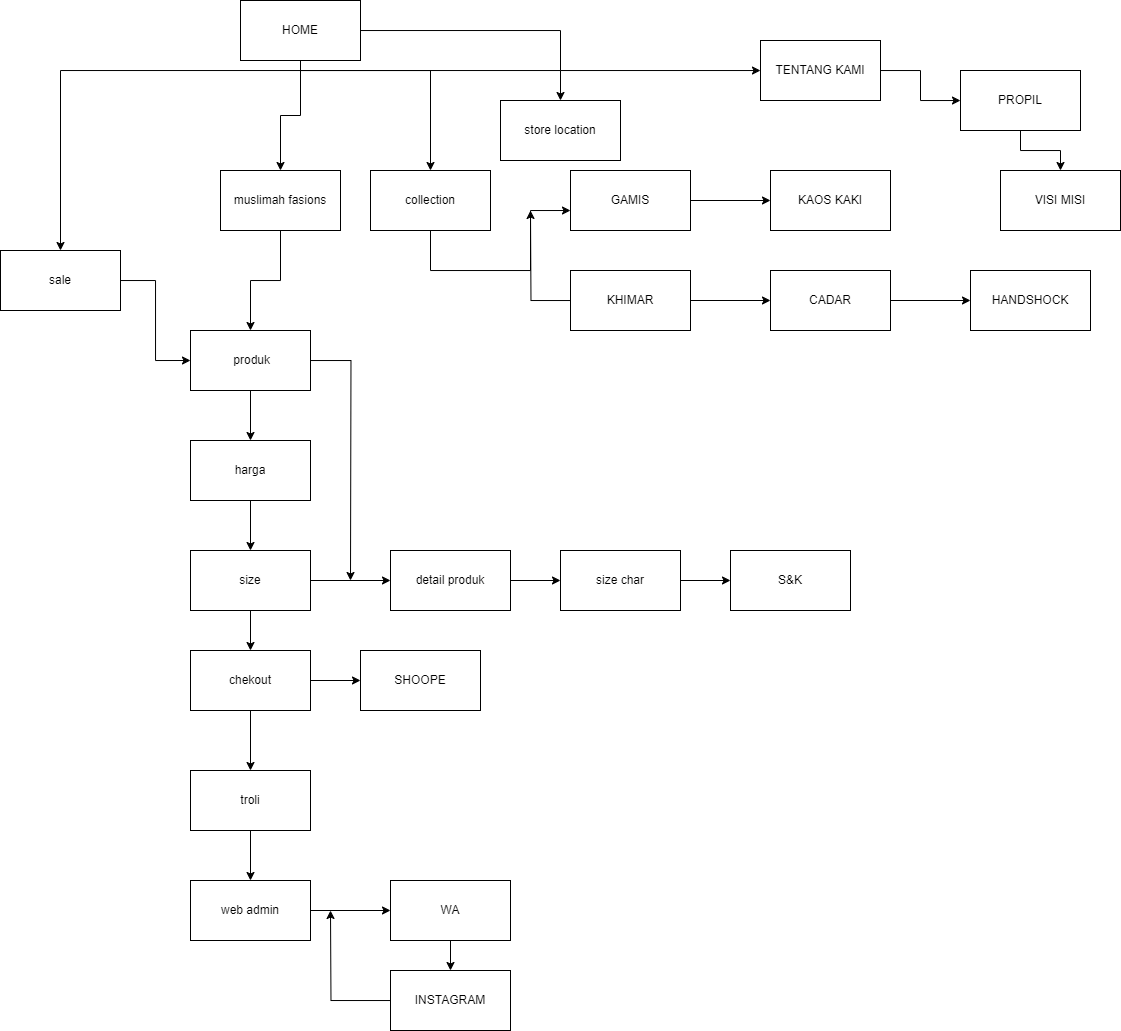

The diagram above was exported from draw.io. Its source (the exported page's mxGraphModel, read from the mxfile embedded in the PNG):
<mxGraphModel dx="1320" dy="695" grid="1" gridSize="10" guides="1" tooltips="1" connect="1" arrows="1" fold="1" page="1" pageScale="1" pageWidth="827" pageHeight="1169" math="0" shadow="0">
  <root>
    <mxCell id="0" />
    <mxCell id="1" parent="0" />
    <mxCell id="LWqmI3hqgv4k9HIJ2RMY-2" value="" style="edgeStyle=orthogonalEdgeStyle;rounded=0;orthogonalLoop=1;jettySize=auto;html=1;" edge="1" parent="1" source="4W4AqIBegaxlcaGQBx3O-1" target="LWqmI3hqgv4k9HIJ2RMY-1">
      <mxGeometry relative="1" as="geometry" />
    </mxCell>
    <mxCell id="LWqmI3hqgv4k9HIJ2RMY-10" value="" style="edgeStyle=orthogonalEdgeStyle;rounded=0;orthogonalLoop=1;jettySize=auto;html=1;" edge="1" parent="1" source="4W4AqIBegaxlcaGQBx3O-1" target="LWqmI3hqgv4k9HIJ2RMY-9">
      <mxGeometry relative="1" as="geometry">
        <Array as="points">
          <mxPoint x="330" y="110" />
          <mxPoint x="460" y="110" />
        </Array>
      </mxGeometry>
    </mxCell>
    <mxCell id="LWqmI3hqgv4k9HIJ2RMY-16" value="" style="edgeStyle=orthogonalEdgeStyle;rounded=0;orthogonalLoop=1;jettySize=auto;html=1;" edge="1" parent="1" source="4W4AqIBegaxlcaGQBx3O-1" target="LWqmI3hqgv4k9HIJ2RMY-15">
      <mxGeometry relative="1" as="geometry">
        <Array as="points">
          <mxPoint x="330" y="110" />
        </Array>
      </mxGeometry>
    </mxCell>
    <mxCell id="LWqmI3hqgv4k9HIJ2RMY-19" style="edgeStyle=orthogonalEdgeStyle;rounded=0;orthogonalLoop=1;jettySize=auto;html=1;" edge="1" parent="1" source="4W4AqIBegaxlcaGQBx3O-1" target="LWqmI3hqgv4k9HIJ2RMY-5">
      <mxGeometry relative="1" as="geometry">
        <Array as="points">
          <mxPoint x="330" y="110" />
          <mxPoint x="90" y="110" />
        </Array>
      </mxGeometry>
    </mxCell>
    <mxCell id="LWqmI3hqgv4k9HIJ2RMY-74" value="" style="edgeStyle=orthogonalEdgeStyle;rounded=0;orthogonalLoop=1;jettySize=auto;html=1;" edge="1" parent="1" source="4W4AqIBegaxlcaGQBx3O-1" target="LWqmI3hqgv4k9HIJ2RMY-73">
      <mxGeometry relative="1" as="geometry" />
    </mxCell>
    <mxCell id="4W4AqIBegaxlcaGQBx3O-1" value="HOME" style="rounded=0;whiteSpace=wrap;html=1;" vertex="1" parent="1">
      <mxGeometry x="270" y="40" width="120" height="60" as="geometry" />
    </mxCell>
    <mxCell id="LWqmI3hqgv4k9HIJ2RMY-4" value="" style="edgeStyle=orthogonalEdgeStyle;rounded=0;orthogonalLoop=1;jettySize=auto;html=1;" edge="1" parent="1" source="LWqmI3hqgv4k9HIJ2RMY-1" target="LWqmI3hqgv4k9HIJ2RMY-3">
      <mxGeometry relative="1" as="geometry" />
    </mxCell>
    <mxCell id="LWqmI3hqgv4k9HIJ2RMY-1" value="muslimah fasions" style="rounded=0;whiteSpace=wrap;html=1;" vertex="1" parent="1">
      <mxGeometry x="250" y="210" width="120" height="60" as="geometry" />
    </mxCell>
    <mxCell id="LWqmI3hqgv4k9HIJ2RMY-22" value="" style="edgeStyle=orthogonalEdgeStyle;rounded=0;orthogonalLoop=1;jettySize=auto;html=1;" edge="1" parent="1" source="LWqmI3hqgv4k9HIJ2RMY-3" target="LWqmI3hqgv4k9HIJ2RMY-21">
      <mxGeometry relative="1" as="geometry" />
    </mxCell>
    <mxCell id="LWqmI3hqgv4k9HIJ2RMY-47" style="edgeStyle=orthogonalEdgeStyle;rounded=0;orthogonalLoop=1;jettySize=auto;html=1;" edge="1" parent="1" source="LWqmI3hqgv4k9HIJ2RMY-3">
      <mxGeometry relative="1" as="geometry">
        <mxPoint x="380" y="620" as="targetPoint" />
      </mxGeometry>
    </mxCell>
    <mxCell id="LWqmI3hqgv4k9HIJ2RMY-3" value="&amp;nbsp;produk" style="rounded=0;whiteSpace=wrap;html=1;" vertex="1" parent="1">
      <mxGeometry x="220" y="370" width="120" height="60" as="geometry" />
    </mxCell>
    <mxCell id="LWqmI3hqgv4k9HIJ2RMY-8" value="" style="edgeStyle=orthogonalEdgeStyle;rounded=0;orthogonalLoop=1;jettySize=auto;html=1;" edge="1" parent="1" source="LWqmI3hqgv4k9HIJ2RMY-5">
      <mxGeometry relative="1" as="geometry">
        <mxPoint x="100" y="290" as="targetPoint" />
        <Array as="points">
          <mxPoint x="100" y="300" />
        </Array>
      </mxGeometry>
    </mxCell>
    <mxCell id="LWqmI3hqgv4k9HIJ2RMY-20" style="edgeStyle=orthogonalEdgeStyle;rounded=0;orthogonalLoop=1;jettySize=auto;html=1;entryX=0;entryY=0.5;entryDx=0;entryDy=0;" edge="1" parent="1" source="LWqmI3hqgv4k9HIJ2RMY-5" target="LWqmI3hqgv4k9HIJ2RMY-3">
      <mxGeometry relative="1" as="geometry" />
    </mxCell>
    <mxCell id="LWqmI3hqgv4k9HIJ2RMY-5" value="sale" style="rounded=0;whiteSpace=wrap;html=1;" vertex="1" parent="1">
      <mxGeometry x="30" y="290" width="120" height="60" as="geometry" />
    </mxCell>
    <mxCell id="LWqmI3hqgv4k9HIJ2RMY-9" value="collection" style="rounded=0;whiteSpace=wrap;html=1;" vertex="1" parent="1">
      <mxGeometry x="400" y="210" width="120" height="60" as="geometry" />
    </mxCell>
    <mxCell id="LWqmI3hqgv4k9HIJ2RMY-15" value="store location" style="rounded=0;whiteSpace=wrap;html=1;" vertex="1" parent="1">
      <mxGeometry x="530" y="140" width="120" height="60" as="geometry" />
    </mxCell>
    <mxCell id="LWqmI3hqgv4k9HIJ2RMY-24" value="" style="edgeStyle=orthogonalEdgeStyle;rounded=0;orthogonalLoop=1;jettySize=auto;html=1;" edge="1" parent="1" source="LWqmI3hqgv4k9HIJ2RMY-21" target="LWqmI3hqgv4k9HIJ2RMY-23">
      <mxGeometry relative="1" as="geometry" />
    </mxCell>
    <mxCell id="LWqmI3hqgv4k9HIJ2RMY-21" value="harga" style="rounded=0;whiteSpace=wrap;html=1;" vertex="1" parent="1">
      <mxGeometry x="220" y="480" width="120" height="60" as="geometry" />
    </mxCell>
    <mxCell id="LWqmI3hqgv4k9HIJ2RMY-26" value="" style="edgeStyle=orthogonalEdgeStyle;rounded=0;orthogonalLoop=1;jettySize=auto;html=1;" edge="1" parent="1" source="LWqmI3hqgv4k9HIJ2RMY-23" target="LWqmI3hqgv4k9HIJ2RMY-25">
      <mxGeometry relative="1" as="geometry" />
    </mxCell>
    <mxCell id="LWqmI3hqgv4k9HIJ2RMY-44" value="" style="edgeStyle=orthogonalEdgeStyle;rounded=0;orthogonalLoop=1;jettySize=auto;html=1;" edge="1" parent="1" source="LWqmI3hqgv4k9HIJ2RMY-23" target="LWqmI3hqgv4k9HIJ2RMY-43">
      <mxGeometry relative="1" as="geometry" />
    </mxCell>
    <mxCell id="LWqmI3hqgv4k9HIJ2RMY-23" value="size" style="rounded=0;whiteSpace=wrap;html=1;" vertex="1" parent="1">
      <mxGeometry x="220" y="590" width="120" height="60" as="geometry" />
    </mxCell>
    <mxCell id="LWqmI3hqgv4k9HIJ2RMY-28" value="" style="edgeStyle=orthogonalEdgeStyle;rounded=0;orthogonalLoop=1;jettySize=auto;html=1;" edge="1" parent="1" source="LWqmI3hqgv4k9HIJ2RMY-25" target="LWqmI3hqgv4k9HIJ2RMY-27">
      <mxGeometry relative="1" as="geometry" />
    </mxCell>
    <mxCell id="LWqmI3hqgv4k9HIJ2RMY-32" value="" style="edgeStyle=orthogonalEdgeStyle;rounded=0;orthogonalLoop=1;jettySize=auto;html=1;" edge="1" parent="1" source="LWqmI3hqgv4k9HIJ2RMY-25" target="LWqmI3hqgv4k9HIJ2RMY-31">
      <mxGeometry relative="1" as="geometry" />
    </mxCell>
    <mxCell id="LWqmI3hqgv4k9HIJ2RMY-25" value="chekout" style="rounded=0;whiteSpace=wrap;html=1;" vertex="1" parent="1">
      <mxGeometry x="220" y="690" width="120" height="60" as="geometry" />
    </mxCell>
    <mxCell id="LWqmI3hqgv4k9HIJ2RMY-30" value="" style="edgeStyle=orthogonalEdgeStyle;rounded=0;orthogonalLoop=1;jettySize=auto;html=1;" edge="1" parent="1" source="LWqmI3hqgv4k9HIJ2RMY-27" target="LWqmI3hqgv4k9HIJ2RMY-29">
      <mxGeometry relative="1" as="geometry" />
    </mxCell>
    <mxCell id="LWqmI3hqgv4k9HIJ2RMY-27" value="troli" style="rounded=0;whiteSpace=wrap;html=1;" vertex="1" parent="1">
      <mxGeometry x="220" y="810" width="120" height="60" as="geometry" />
    </mxCell>
    <mxCell id="LWqmI3hqgv4k9HIJ2RMY-51" value="" style="edgeStyle=orthogonalEdgeStyle;rounded=0;orthogonalLoop=1;jettySize=auto;html=1;" edge="1" parent="1" source="LWqmI3hqgv4k9HIJ2RMY-29" target="LWqmI3hqgv4k9HIJ2RMY-50">
      <mxGeometry relative="1" as="geometry" />
    </mxCell>
    <mxCell id="LWqmI3hqgv4k9HIJ2RMY-29" value="web admin" style="rounded=0;whiteSpace=wrap;html=1;" vertex="1" parent="1">
      <mxGeometry x="220" y="920" width="120" height="60" as="geometry" />
    </mxCell>
    <mxCell id="LWqmI3hqgv4k9HIJ2RMY-31" value="SHOOPE" style="rounded=0;whiteSpace=wrap;html=1;" vertex="1" parent="1">
      <mxGeometry x="390" y="690" width="120" height="60" as="geometry" />
    </mxCell>
    <mxCell id="LWqmI3hqgv4k9HIJ2RMY-46" value="" style="edgeStyle=orthogonalEdgeStyle;rounded=0;orthogonalLoop=1;jettySize=auto;html=1;" edge="1" parent="1" source="LWqmI3hqgv4k9HIJ2RMY-43" target="LWqmI3hqgv4k9HIJ2RMY-45">
      <mxGeometry relative="1" as="geometry" />
    </mxCell>
    <mxCell id="LWqmI3hqgv4k9HIJ2RMY-43" value="detail produk" style="rounded=0;whiteSpace=wrap;html=1;" vertex="1" parent="1">
      <mxGeometry x="420" y="590" width="120" height="60" as="geometry" />
    </mxCell>
    <mxCell id="LWqmI3hqgv4k9HIJ2RMY-49" value="" style="edgeStyle=orthogonalEdgeStyle;rounded=0;orthogonalLoop=1;jettySize=auto;html=1;" edge="1" parent="1" source="LWqmI3hqgv4k9HIJ2RMY-45" target="LWqmI3hqgv4k9HIJ2RMY-48">
      <mxGeometry relative="1" as="geometry" />
    </mxCell>
    <mxCell id="LWqmI3hqgv4k9HIJ2RMY-45" value="size char" style="rounded=0;whiteSpace=wrap;html=1;" vertex="1" parent="1">
      <mxGeometry x="590" y="590" width="120" height="60" as="geometry" />
    </mxCell>
    <mxCell id="LWqmI3hqgv4k9HIJ2RMY-48" value="S&amp;amp;K" style="rounded=0;whiteSpace=wrap;html=1;" vertex="1" parent="1">
      <mxGeometry x="760" y="590" width="120" height="60" as="geometry" />
    </mxCell>
    <mxCell id="LWqmI3hqgv4k9HIJ2RMY-53" value="" style="edgeStyle=orthogonalEdgeStyle;rounded=0;orthogonalLoop=1;jettySize=auto;html=1;" edge="1" parent="1" source="LWqmI3hqgv4k9HIJ2RMY-50" target="LWqmI3hqgv4k9HIJ2RMY-52">
      <mxGeometry relative="1" as="geometry" />
    </mxCell>
    <mxCell id="LWqmI3hqgv4k9HIJ2RMY-50" value="WA" style="rounded=0;whiteSpace=wrap;html=1;" vertex="1" parent="1">
      <mxGeometry x="420" y="920" width="120" height="60" as="geometry" />
    </mxCell>
    <mxCell id="LWqmI3hqgv4k9HIJ2RMY-57" style="edgeStyle=orthogonalEdgeStyle;rounded=0;orthogonalLoop=1;jettySize=auto;html=1;" edge="1" parent="1" source="LWqmI3hqgv4k9HIJ2RMY-52">
      <mxGeometry relative="1" as="geometry">
        <mxPoint x="360" y="950" as="targetPoint" />
      </mxGeometry>
    </mxCell>
    <mxCell id="LWqmI3hqgv4k9HIJ2RMY-52" value="INSTAGRAM" style="rounded=0;whiteSpace=wrap;html=1;" vertex="1" parent="1">
      <mxGeometry x="420" y="1010" width="120" height="60" as="geometry" />
    </mxCell>
    <mxCell id="LWqmI3hqgv4k9HIJ2RMY-65" value="" style="edgeStyle=orthogonalEdgeStyle;rounded=0;orthogonalLoop=1;jettySize=auto;html=1;" edge="1" parent="1" source="LWqmI3hqgv4k9HIJ2RMY-58" target="LWqmI3hqgv4k9HIJ2RMY-64">
      <mxGeometry relative="1" as="geometry" />
    </mxCell>
    <mxCell id="LWqmI3hqgv4k9HIJ2RMY-58" value="GAMIS" style="rounded=0;whiteSpace=wrap;html=1;" vertex="1" parent="1">
      <mxGeometry x="600" y="210" width="120" height="60" as="geometry" />
    </mxCell>
    <mxCell id="LWqmI3hqgv4k9HIJ2RMY-63" value="" style="edgeStyle=orthogonalEdgeStyle;rounded=0;orthogonalLoop=1;jettySize=auto;html=1;" edge="1" parent="1" source="LWqmI3hqgv4k9HIJ2RMY-60" target="LWqmI3hqgv4k9HIJ2RMY-62">
      <mxGeometry relative="1" as="geometry" />
    </mxCell>
    <mxCell id="LWqmI3hqgv4k9HIJ2RMY-70" style="edgeStyle=orthogonalEdgeStyle;rounded=0;orthogonalLoop=1;jettySize=auto;html=1;" edge="1" parent="1" source="LWqmI3hqgv4k9HIJ2RMY-60">
      <mxGeometry relative="1" as="geometry">
        <mxPoint x="560" y="250" as="targetPoint" />
      </mxGeometry>
    </mxCell>
    <mxCell id="LWqmI3hqgv4k9HIJ2RMY-60" value="KHIMAR" style="rounded=0;whiteSpace=wrap;html=1;" vertex="1" parent="1">
      <mxGeometry x="600" y="310" width="120" height="60" as="geometry" />
    </mxCell>
    <mxCell id="LWqmI3hqgv4k9HIJ2RMY-67" value="" style="edgeStyle=orthogonalEdgeStyle;rounded=0;orthogonalLoop=1;jettySize=auto;html=1;" edge="1" parent="1" source="LWqmI3hqgv4k9HIJ2RMY-62" target="LWqmI3hqgv4k9HIJ2RMY-66">
      <mxGeometry relative="1" as="geometry" />
    </mxCell>
    <mxCell id="LWqmI3hqgv4k9HIJ2RMY-62" value="CADAR" style="rounded=0;whiteSpace=wrap;html=1;" vertex="1" parent="1">
      <mxGeometry x="800" y="310" width="120" height="60" as="geometry" />
    </mxCell>
    <mxCell id="LWqmI3hqgv4k9HIJ2RMY-64" value="KAOS KAKI" style="rounded=0;whiteSpace=wrap;html=1;" vertex="1" parent="1">
      <mxGeometry x="800" y="210" width="120" height="60" as="geometry" />
    </mxCell>
    <mxCell id="LWqmI3hqgv4k9HIJ2RMY-66" value="HANDSHOCK" style="rounded=0;whiteSpace=wrap;html=1;" vertex="1" parent="1">
      <mxGeometry x="1000" y="310" width="120" height="60" as="geometry" />
    </mxCell>
    <mxCell id="LWqmI3hqgv4k9HIJ2RMY-69" style="edgeStyle=orthogonalEdgeStyle;rounded=0;orthogonalLoop=1;jettySize=auto;html=1;entryX=0;entryY=0.667;entryDx=0;entryDy=0;entryPerimeter=0;" edge="1" parent="1" source="LWqmI3hqgv4k9HIJ2RMY-9" target="LWqmI3hqgv4k9HIJ2RMY-58">
      <mxGeometry relative="1" as="geometry">
        <Array as="points">
          <mxPoint x="460" y="310" />
          <mxPoint x="560" y="310" />
          <mxPoint x="560" y="250" />
        </Array>
      </mxGeometry>
    </mxCell>
    <mxCell id="LWqmI3hqgv4k9HIJ2RMY-76" value="" style="edgeStyle=orthogonalEdgeStyle;rounded=0;orthogonalLoop=1;jettySize=auto;html=1;" edge="1" parent="1" source="LWqmI3hqgv4k9HIJ2RMY-73" target="LWqmI3hqgv4k9HIJ2RMY-75">
      <mxGeometry relative="1" as="geometry" />
    </mxCell>
    <mxCell id="LWqmI3hqgv4k9HIJ2RMY-73" value="TENTANG KAMI" style="rounded=0;whiteSpace=wrap;html=1;" vertex="1" parent="1">
      <mxGeometry x="790" y="80" width="120" height="60" as="geometry" />
    </mxCell>
    <mxCell id="LWqmI3hqgv4k9HIJ2RMY-78" value="" style="edgeStyle=orthogonalEdgeStyle;rounded=0;orthogonalLoop=1;jettySize=auto;html=1;" edge="1" parent="1" source="LWqmI3hqgv4k9HIJ2RMY-75" target="LWqmI3hqgv4k9HIJ2RMY-77">
      <mxGeometry relative="1" as="geometry" />
    </mxCell>
    <mxCell id="LWqmI3hqgv4k9HIJ2RMY-75" value="PROPIL" style="rounded=0;whiteSpace=wrap;html=1;" vertex="1" parent="1">
      <mxGeometry x="990" y="110" width="120" height="60" as="geometry" />
    </mxCell>
    <mxCell id="LWqmI3hqgv4k9HIJ2RMY-77" value="VISI MISI" style="rounded=0;whiteSpace=wrap;html=1;" vertex="1" parent="1">
      <mxGeometry x="1030" y="210" width="120" height="60" as="geometry" />
    </mxCell>
  </root>
</mxGraphModel>